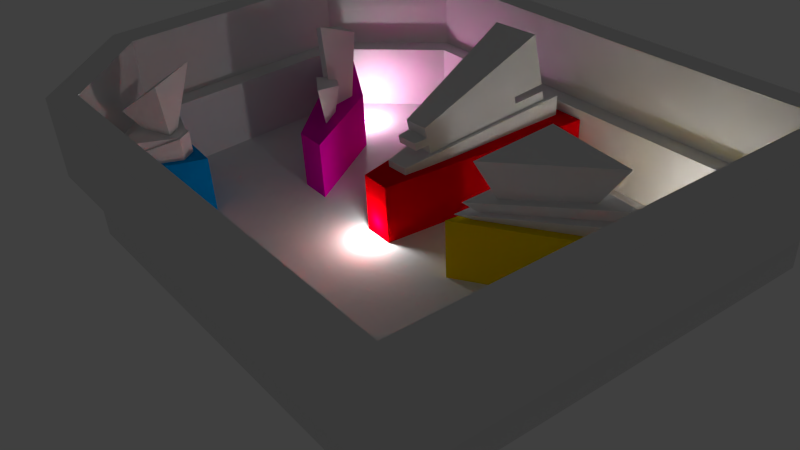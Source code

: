 # Source: level2_4.blend  (saved by Blender 2.74.0; exported with 4.5.12 LTS)
import bpy
from mathutils import Matrix  # noqa: F401  (used for matrix-valued properties, if any)

bpy.ops.wm.read_factory_settings(use_empty=True)
scene = bpy.context.scene
scene.name = 'Scene'

# ---- collections
col_collection_1 = bpy.data.collections.new('Collection 1'); scene.collection.children.link(col_collection_1)

# ---- materials (node trees are filled in below, after node groups)
mat_2_4_pillar_magenta_top = bpy.data.materials.new('2-4_pillar_magenta_top')
mat_2_4_pillar_magenta_top.alpha_threshold = 0.0
mat_2_4_pillar_magenta_top.use_transparent_shadow = False
mat_2_4_pillar_magenta_top.roughness = 0.5
mat_2_4_upper_wall = bpy.data.materials.new('2-4_upper_wall')
mat_2_4_upper_wall.alpha_threshold = 0.0
mat_2_4_upper_wall.use_transparent_shadow = False
mat_2_4_upper_wall.roughness = 0.5
mat_2_4_upper_wall.line_color = (0.0, 0.0, 0.0, 1.0)
mat_2_4_lower_wall = bpy.data.materials.new('2-4_lower_wall')
mat_2_4_lower_wall.alpha_threshold = 0.0
mat_2_4_lower_wall.use_transparent_shadow = False
mat_2_4_lower_wall.roughness = 0.5
mat_2_4_pillar_yellow = bpy.data.materials.new('2-4_pillar_yellow')
mat_2_4_pillar_yellow.alpha_threshold = 0.0
mat_2_4_pillar_yellow.use_transparent_shadow = False
mat_2_4_pillar_yellow.diffuse_color = (0.8, 0.5916, 0.0, 1.0)
mat_2_4_pillar_yellow.roughness = 0.5
mat_2_4_pillar_blue = bpy.data.materials.new('2-4_pillar_blue')
mat_2_4_pillar_blue.alpha_threshold = 0.0
mat_2_4_pillar_blue.use_transparent_shadow = False
mat_2_4_pillar_blue.diffuse_color = (0.0, 0.3181, 0.8, 1.0)
mat_2_4_pillar_blue.roughness = 0.5
mat_2_4_pillar_magenta = bpy.data.materials.new('2-4_pillar_magenta')
mat_2_4_pillar_magenta.alpha_threshold = 0.0
mat_2_4_pillar_magenta.use_transparent_shadow = False
mat_2_4_pillar_magenta.diffuse_color = (0.8, 0.0, 0.4738, 1.0)
mat_2_4_pillar_magenta.roughness = 0.5
mat_2_4_pillar_red = bpy.data.materials.new('2-4_pillar_red')
mat_2_4_pillar_red.alpha_threshold = 0.0
mat_2_4_pillar_red.use_transparent_shadow = False
mat_2_4_pillar_red.diffuse_color = (0.8, 0.0, 0.003882, 1.0)
mat_2_4_pillar_red.roughness = 0.5
mat_2_4_floor = bpy.data.materials.new('2-4_floor')
mat_2_4_floor.alpha_threshold = 0.0
mat_2_4_floor.use_transparent_shadow = False
mat_2_4_floor.roughness = 0.5
mat_2_4_pillar_red_top = bpy.data.materials.new('2-4_pillar_red_top')
mat_2_4_pillar_red_top.alpha_threshold = 0.0
mat_2_4_pillar_red_top.use_transparent_shadow = False
mat_2_4_pillar_red_top.roughness = 0.5
mat_2_4_pillar_blue_top = bpy.data.materials.new('2-4_pillar_blue_top')
mat_2_4_pillar_blue_top.alpha_threshold = 0.0
mat_2_4_pillar_blue_top.use_transparent_shadow = False
mat_2_4_pillar_blue_top.roughness = 0.5
mat_2_4_pillar_yellow_top = bpy.data.materials.new('2-4_pillar_yellow_top')
mat_2_4_pillar_yellow_top.alpha_threshold = 0.0
mat_2_4_pillar_yellow_top.use_transparent_shadow = False
mat_2_4_pillar_yellow_top.roughness = 0.5
mat_2_4_pillar_yellow_top.line_color = (0.0, 0.0, 0.0, 1.0)

# ---- material node trees

# ---- world
world_world = bpy.data.worlds.new('World'); scene.world = world_world
world_world.color = (0.05088, 0.05088, 0.05088)
world_world.use_sun_shadow = False
world_world.sun_shadow_jitter_overblur = 0.0
world_world.cycles.sampling_method = 'MANUAL'
world_world.cycles.sample_map_resolution = 256

# ---- cameras
cam_camera = bpy.data.cameras.new('Camera')
cam_camera.clip_end = 100.0
cam_camera.lens = 35.0
cam_camera.sensor_width = 32.0
cam_camera.sensor_height = 18.0
cam_camera.ortho_scale = 7.314
cam_camera.dof.focus_distance = 0.0
cam_camera.dof.aperture_fstop = 128.0

# ---- lights
light_lamp_002 = bpy.data.lights.new('Lamp.002', 'POINT')
light_lamp_002.transmission_factor = 0.0
light_lamp_002.cutoff_distance = 30.0
light_lamp_002.energy = 100.0
light_lamp_002.shadow_buffer_clip_start = 1.001
light_lamp_002.shadow_soft_size = 0.1
light_lamp_002.shadow_maximum_resolution = 0.006
light_lamp_002.use_absolute_resolution = True
light_lamp_002.cycles.use_multiple_importance_sampling = False
light_hemi = bpy.data.lights.new('Hemi', 'SUN')
light_hemi.transmission_factor = 0.0
light_hemi.angle = 0.1993
light_hemi.energy = 1.0
light_hemi.shadow_buffer_clip_start = 0.5
light_hemi.shadow_soft_size = 0.1
light_hemi.shadow_cascade_max_distance = 1000.0
light_hemi.cycles.use_multiple_importance_sampling = False
light_lamp_001 = bpy.data.lights.new('Lamp.001', 'POINT')
light_lamp_001.transmission_factor = 0.0
light_lamp_001.cutoff_distance = 30.0
light_lamp_001.energy = 100.0
light_lamp_001.shadow_buffer_clip_start = 1.001
light_lamp_001.shadow_soft_size = 0.1
light_lamp_001.shadow_maximum_resolution = 0.006
light_lamp_001.use_absolute_resolution = True
light_lamp_001.cycles.use_multiple_importance_sampling = False
light_lamp = bpy.data.lights.new('Lamp', 'POINT')
light_lamp.transmission_factor = 0.0
light_lamp.cutoff_distance = 30.0
light_lamp.energy = 100.0
light_lamp.shadow_buffer_clip_start = 1.001
light_lamp.shadow_soft_size = 0.1
light_lamp.shadow_maximum_resolution = 0.006
light_lamp.use_absolute_resolution = True
light_lamp.cycles.use_multiple_importance_sampling = False

# ---- meshes
me_cube_010 = bpy.data.meshes.new('Cube.010')
me_cube_010.from_pydata([(-1.427, 1.288, -1.488), (-0.7902, 0.7966, -1.488), (-0.4256, 0.1976, -1.485), (-0.9612, 0.6304, -1.49), (-1.904, 1.765, 0.03819), (-0.5865, 0.965, -0.2207), (-0.2964, 0.0593, -0.5945), (-1.26, 0.5764, -0.3967), (0.3484, -0.5784, -1.488), (-0.404, -0.4433, -1.491), (-0.6129, 0.4716, -1.486), (0.129, 0.2472, -1.486), (0.7625, -0.9537, 0.5627), (-0.5087, -0.6667, 0.8173), (-0.8902, 0.8209, 1.491), (0.3433, 0.2114, 0.9486), (1.442, -1.304, -1.488), (0.7041, -0.9822, -1.488), (0.2048, -0.4897, -1.485), (0.8295, -0.7793, -1.49), (1.904, -1.765, 0.03819), (0.7257, -1.404, -0.2207), (0.04578, -0.3871, -0.5945), (1.156, -0.676, -0.3967)], [], [(4, 5, 1, 0), (5, 6, 2, 1), (6, 7, 3, 2), (7, 4, 0, 3), (0, 1, 2, 3), (7, 6, 5, 4), (12, 13, 9, 8), (13, 14, 10, 9), (14, 15, 11, 10), (15, 12, 8, 11), (8, 9, 10, 11), (15, 14, 13, 12), (20, 21, 17, 16), (21, 22, 18, 17), (22, 23, 19, 18), (23, 20, 16, 19), (16, 17, 18, 19), (23, 22, 21, 20)])
me_cube_010.polygons.foreach_set('use_smooth', [True] * 18)
_uv = me_cube_010.uv_layers.new(name='UVMap')
_uv.uv.foreach_set('vector', [0.7141, 0.6297, 0.7095, 0.6778, 0.6707, 0.6778, 0.6694, 0.6531, 0.7435, 0.5936, 0.7211, 0.5813, 0.7247, 0.5539, 0.7435, 0.5537, 0.7009, 0.6778, 0.7009, 0.7121, 0.6694, 0.6989, 0.6737, 0.6782, 0.3801, 0.2439, 0.6752, 0.0, 0.6752, 0.4414, 0.4758, 0.5267, 0.6364, 0.6946, 0.6293, 0.6708, 0.6308, 0.6491, 0.6364, 0.6696, 0.6995, 0.5879, 0.701, 0.5537, 0.7211, 0.5776, 0.7211, 0.6258, 0.6752, 0.08688, 0.9095, 0.0, 0.9095, 0.6136, 0.782, 0.6257, 0.0, 0.2212, 0.3801, 0.0, 0.3801, 0.7925, 0.1332, 0.821, 0.6365, 0.6491, 0.598, 0.6272, 0.6141, 0.5537, 0.6365, 0.5562, 0.6995, 0.6297, 0.6694, 0.6175, 0.6808, 0.5537, 0.6995, 0.5543, 0.7353, 0.6297, 0.7564, 0.6389, 0.7564, 0.6679, 0.7362, 0.6561, 0.6694, 0.5937, 0.6411, 0.6284, 0.6365, 0.5768, 0.6694, 0.5537, 0.5815, 1.0, 0.3801, 0.8782, 0.4177, 0.5267, 0.5815, 0.5738, 1.0, 0.6257, 0.9652, 0.9587, 0.7165, 0.9587, 0.6752, 0.7869, 0.598, 0.6839, 0.598, 0.6491, 0.6293, 0.6632, 0.6251, 0.6839, 0.6365, 0.6534, 0.6655, 0.6284, 0.6655, 0.6787, 0.6434, 0.6879, 0.7505, 0.5991, 0.7435, 0.5753, 0.7449, 0.5537, 0.7505, 0.5742, 0.7141, 0.6638, 0.7151, 0.6297, 0.7353, 0.6539, 0.7353, 0.6902])
me_cube_010.materials.append(mat_2_4_pillar_magenta_top)
me_cube_010.use_remesh_preserve_volume = False
me_cube_010.use_remesh_preserve_attributes = False
me_cube_010.use_mirror_vertex_groups = False
me_cube_010.update()
me_cube_006 = bpy.data.meshes.new('Cube.006')
me_cube_006.from_pydata([(5.629, 6.65, -1.256), (5.505, -6.619, -1.256), (-8.535, -6.66, -1.256), (-7.906, 6.45, -1.256), (5.629, 6.65, 1.256), (5.505, -6.619, 1.256), (-8.535, -6.66, 1.256), (-7.906, 6.45, 1.256), (8.285, 3.868, -1.256), (8.563, -3.601, -1.256), (8.285, 3.868, 1.256), (8.563, -3.601, 1.256), (6.094, 7.403, -1.256), (5.963, -7.364, -1.256), (-9.52, -7.403, -1.256), (-8.82, 7.176, -1.256), (6.094, 7.403, 1.256), (5.963, -7.364, 1.256), (-9.52, -7.403, 1.256), (-8.82, 7.176, 1.256), (9.225, 4.124, -1.256), (9.52, -3.851, -1.256), (9.225, 4.124, 1.256), (9.52, -3.851, 1.256)], [], [(1, 2, 6, 5), (2, 3, 7, 6), (4, 7, 3, 0), (8, 9, 11, 10), (5, 11, 9, 1), (0, 8, 10, 4), (17, 18, 14, 13), (18, 19, 15, 14), (12, 15, 19, 16), (22, 23, 21, 20), (13, 21, 23, 17), (16, 22, 20, 12), (0, 3, 15, 12), (2, 1, 13, 14), (3, 2, 14, 15), (7, 4, 16, 19), (5, 6, 18, 17), (6, 7, 19, 18), (9, 8, 20, 21), (10, 11, 23, 22), (4, 10, 22, 16), (11, 5, 17, 23), (1, 9, 21, 13), (8, 0, 12, 20)])
_uv = me_cube_006.uv_layers.new(name='UVMap')
_uv.uv.foreach_set('vector', [0.2, 0.0, 0.2, 1.0, 0.0, 1.0, 7.591e-08, 4.075e-07, 0.6, 0.0, 0.6, 0.9348, 0.4, 0.9348, 0.4, 1.358e-07, 0.2, 0.9641, 0.2, 0.0, 0.4, 2.038e-07, 0.4, 0.9641, 0.6, 0.5323, 0.6, 1.528e-07, 0.8, 0.0, 0.8, 0.5323, 0.8, 0.5323, 0.8, 0.7507, 0.6, 0.7507, 0.6, 0.5323, 0.8, 0.205, 0.8, 4.602e-06, 1.0, 0.0, 1.0, 0.205, 0.7935, 0.9405, 0.7935, 0.8033, 0.8137, 0.8033, 0.8137, 0.9405, 0.8339, 0.9326, 0.8339, 0.8033, 0.8541, 0.8033, 0.8541, 0.9326, 0.8339, 0.8033, 0.8339, 0.9355, 0.8137, 0.9355, 0.8137, 0.8033, 0.8541, 0.874, 0.8541, 0.8033, 0.8743, 0.8033, 0.8743, 0.874, 0.8541, 0.9056, 0.8541, 0.874, 0.8743, 0.874, 0.8743, 0.9056, 0.8743, 0.9056, 0.8743, 0.9357, 0.8541, 0.9357, 0.8541, 0.9056, 0.9015, 0.9313, 0.9016, 0.8113, 0.9075, 0.8033, 0.9075, 0.9355, 0.8896, 0.9318, 0.8895, 0.8074, 0.8955, 0.8033, 0.8955, 0.9405, 0.8743, 0.9266, 0.8743, 0.8103, 0.8819, 0.8033, 0.8819, 0.9326, 0.9076, 0.9275, 0.9075, 0.8076, 0.9135, 0.8033, 0.9135, 0.9355, 0.8955, 0.9365, 0.8956, 0.8121, 0.9015, 0.8033, 0.9015, 0.9405, 0.8819, 0.9257, 0.8819, 0.8094, 0.8895, 0.8033, 0.8895, 0.9326, 0.9136, 0.8715, 0.9135, 0.8053, 0.9212, 0.8033, 0.9212, 0.874, 0.9135, 0.9428, 0.9136, 0.8766, 0.9212, 0.874, 0.9212, 0.9447, 0.928, 0.8858, 0.928, 0.8517, 0.9349, 0.8476, 0.9349, 0.8878, 0.928, 0.8078, 0.928, 0.8459, 0.9212, 0.8476, 0.9212, 0.8033, 0.928, 0.8459, 0.928, 0.8078, 0.9349, 0.8033, 0.9349, 0.8476, 0.928, 0.9238, 0.928, 0.8898, 0.9349, 0.8878, 0.9349, 0.928])
me_cube_006.materials.append(mat_2_4_upper_wall)
me_cube_006.use_remesh_preserve_volume = False
me_cube_006.use_remesh_preserve_attributes = False
me_cube_006.use_mirror_vertex_groups = False
me_cube_006.update()
me_cube_005 = bpy.data.meshes.new('Cube.005')
me_cube_005.from_pydata([(5.178, 6.119, -1.148), (5.049, -6.127, -1.148), (-7.818, -6.114, -1.148), (-7.242, 5.868, -1.148), (5.178, 6.119, 1.148), (5.049, -6.127, 1.148), (-7.818, -6.114, 1.148), (-7.242, 5.868, 1.148), (7.606, 3.576, -1.148), (7.843, -3.368, -1.148), (7.606, 3.576, 1.148), (7.843, -3.368, 1.148), (5.604, 6.808, -1.148), (5.466, -6.808, -1.148), (-8.718, -6.793, -1.148), (-8.078, 6.532, -1.148), (5.604, 6.808, 1.148), (5.466, -6.808, 1.148), (-8.718, -6.793, 1.148), (-8.078, 6.532, 1.148), (8.465, 3.811, -1.148), (8.718, -3.598, -1.148), (8.465, 3.811, 1.148), (8.718, -3.598, 1.148)], [], [(1, 2, 6, 5), (2, 3, 7, 6), (4, 7, 3, 0), (8, 9, 11, 10), (5, 11, 9, 1), (0, 8, 10, 4), (17, 18, 14, 13), (18, 19, 15, 14), (12, 15, 19, 16), (22, 23, 21, 20), (13, 21, 23, 17), (16, 22, 20, 12), (0, 3, 15, 12), (2, 1, 13, 14), (3, 2, 14, 15), (7, 4, 16, 19), (5, 6, 18, 17), (6, 7, 19, 18), (9, 8, 20, 21), (10, 11, 23, 22), (4, 10, 22, 16), (11, 5, 17, 23), (1, 9, 21, 13), (8, 0, 12, 20)])
_uv = me_cube_005.uv_layers.new(name='UVMap')
_uv.uv.foreach_set('vector', [0.004697, 0.5331, 0.9944, 0.5331, 0.9944, 0.7612, 0.004698, 0.7612, 0.9897, 0.3594, 0.005743, 0.3594, 0.005743, 0.5254, 0.9897, 0.5254, 0.00466, 0.769, 0.9958, 0.769, 0.9958, 0.9971, 0.00466, 0.9971, 0.5011, 0.3504, -0.0003702, 0.3504, -0.0003703, 0.1811, 0.5011, 0.1811, 0.002985, 0.002779, 0.272, 0.002774, 0.272, 0.1758, 0.00299, 0.1759, 0.5421, 0.1759, 0.2838, 0.1758, 0.2838, 0.002774, 0.5421, 0.002779, 0.5491, 0.2148, 0.5659, 0.2148, 0.5659, 0.2331, 0.5491, 0.2331, 0.5305, 0.2349, 0.5305, 0.2148, 0.5489, 0.2148, 0.5489, 0.2349, 0.5491, 0.2333, 0.5653, 0.2333, 0.5653, 0.2515, 0.5491, 0.2515, 0.5305, 0.2351, 0.5417, 0.2351, 0.5417, 0.2533, 0.5305, 0.2533, 0.5467, 0.2533, 0.5419, 0.2533, 0.5419, 0.2351, 0.5467, 0.2351, 0.5655, 0.2333, 0.5701, 0.2333, 0.5701, 0.2515, 0.5655, 0.2515, 0.5684, 0.2154, 0.5684, 0.23, 0.5673, 0.231, 0.5673, 0.2148, 0.5671, 0.2159, 0.5671, 0.2311, 0.5661, 0.2316, 0.5661, 0.2148, 0.5468, 0.2542, 0.5468, 0.2361, 0.5479, 0.2351, 0.5479, 0.2551, 0.9739, 0.1444, 0.6137, 0.1444, 0.6007, 0.2118, 0.9975, 0.2118, 0.5984, 0.2837, 0.9714, 0.2837, 0.9975, 0.2162, 0.5863, 0.2162, 0.5308, 0.3572, 0.9739, 0.3572, 0.9975, 0.2898, 0.5048, 0.2898, 0.5696, 0.2152, 0.5696, 0.2257, 0.5685, 0.226, 0.5685, 0.2148, 0.7316, 0.1408, 0.9883, 0.1408, 0.9975, 0.07335, 0.7236, 0.07335, 0.5923, 0.1388, 0.7097, 0.1388, 0.7177, 0.07139, 0.5793, 0.07139, 0.8551, 0.06895, 0.9853, 0.06895, 0.9975, 0.001494, 0.846, 0.001494, 0.5685, 0.2318, 0.5685, 0.2265, 0.5696, 0.2262, 0.5696, 0.2323, 0.5708, 0.2152, 0.5708, 0.2199, 0.5697, 0.2205, 0.5697, 0.2148])
me_cube_005.materials.append(mat_2_4_lower_wall)
me_cube_005.use_remesh_preserve_volume = False
me_cube_005.use_remesh_preserve_attributes = False
me_cube_005.use_mirror_vertex_groups = False
me_cube_005.update()
me_cube_004 = bpy.data.meshes.new('Cube.004')
me_cube_004.from_pydata([(1.739, -1.686, -1.0), (1.739, -1.686, 1.0), (-2.276, -1.222, -1.0), (-2.276, -1.222, 1.0), (2.276, 1.686, -1.0), (2.276, 1.686, 1.0), (0.1567, 0.3373, -1.0), (0.1567, 0.3373, 1.0)], [], [(1, 3, 2, 0), (3, 7, 6, 2), (7, 5, 4, 6), (5, 1, 0, 4), (0, 2, 6, 4), (5, 7, 3, 1)])
_uv = me_cube_004.uv_layers.new(name='UVMap')
_uv.uv.foreach_set('vector', [5.96e-08, 1.0, 0.0, 0.0, 0.5, 0.0, 0.5, 1.0, 0.8783, 0.9197, 0.7824, 0.9197, 0.7824, 0.8693, 0.8783, 0.8693, 0.9618, 0.9197, 0.8783, 0.9197, 0.8783, 0.8693, 0.9618, 0.8693, 0.5, 0.8447, 0.5, 0.0, 1.0, 5.898e-08, 1.0, 0.8447, 0.6231, 0.9424, 0.5189, 0.8782, 0.6148, 0.8779, 0.6982, 0.8779, 0.7824, 0.9197, 0.8658, 0.9197, 0.9618, 0.92, 0.8575, 0.9842])
me_cube_004.materials.append(mat_2_4_pillar_yellow)
me_cube_004.use_remesh_preserve_volume = False
me_cube_004.use_remesh_preserve_attributes = False
me_cube_004.use_mirror_vertex_groups = False
me_cube_004.update()
me_cube_003 = bpy.data.meshes.new('Cube.003')
me_cube_003.from_pydata([(-1.6, -1.056, -1.0), (-1.6, -1.056, 1.0), (-0.7121, 1.22, -1.0), (-0.7121, 1.22, 1.0), (1.6, -1.22, -1.0), (1.6, -1.22, 1.0), (0.413, 0.03992, -1.0), (0.413, 0.03992, 1.0)], [], [(1, 3, 2, 0), (3, 7, 6, 2), (7, 5, 4, 6), (5, 1, 0, 4), (0, 2, 6, 4), (5, 7, 3, 1)])
_uv = me_cube_003.uv_layers.new(name='UVMap')
_uv.uv.foreach_set('vector', [0.9978, 0.5397, 0.9978, 0.9285, 0.5517, 0.9285, 0.5517, 0.5397, 0.5517, 0.5365, 0.5517, 0.277, 0.9978, 0.277, 0.9978, 0.5365, 0.5517, 0.277, 0.5517, 0.001591, 0.9978, 0.001591, 0.9978, 0.277, 0.4483, 0.4886, 0.4483, 0.9984, 0.00223, 0.9984, 0.00223, 0.4886, 0.5279, 0.2633, 0.3871, 0.217, 0.4551, 0.1459, 0.5279, 0.07071, 0.2274, 0.001591, 0.3931, 0.2504, 0.5472, 0.4854, 0.00223, 0.4854])
me_cube_003.materials.append(mat_2_4_pillar_blue)
me_cube_003.use_remesh_preserve_volume = False
me_cube_003.use_remesh_preserve_attributes = False
me_cube_003.use_mirror_vertex_groups = False
me_cube_003.update()
me_cube_002 = bpy.data.meshes.new('Cube.002')
me_cube_002.from_pydata([(2.165, -2.294, -1.0), (2.165, -2.294, 1.0), (-2.533, 2.294, -1.0), (-2.533, 2.294, 1.0), (2.533, -1.951, -1.0), (2.533, -1.951, 1.0), (-1.484, 2.289, -1.0), (-1.484, 2.289, 1.0), (-0.6611, -0.7086, 1.0), (-0.6611, -0.7086, -1.0), (0.5245, 0.1692, 1.0), (0.5245, 0.1692, -1.0)], [], [(8, 3, 2, 9), (3, 7, 6, 2), (10, 5, 4, 11), (5, 1, 0, 4), (9, 2, 6, 11), (10, 7, 3, 8), (5, 10, 8, 1), (0, 9, 11, 4), (7, 10, 11, 6), (1, 8, 9, 0)])
_uv = me_cube_002.uv_layers.new(name='UVMap')
_uv.uv.foreach_set('vector', [0.0, 1.0, 1.181e-07, 0.0, 0.3961, 1.391e-07, 0.3961, 1.0, 1.0, 0.5836, 0.7922, 0.5836, 0.7922, 3.479e-08, 1.0, 0.0, 0.9308, 0.7008, 0.9308, 0.7666, 0.8761, 0.7666, 0.8761, 0.7008, 0.9155, 0.8117, 0.9018, 0.8117, 0.9018, 0.7666, 0.9155, 0.7666, 0.8214, 0.8462, 0.8291, 0.7666, 0.8521, 0.7808, 0.8617, 0.8462, 0.9308, 0.7779, 0.9467, 0.7134, 0.971, 0.7008, 0.971, 0.7806, 0.9708, 0.7806, 0.9708, 0.8464, 0.9308, 0.8504, 0.9571, 0.7807, 0.888, 0.8364, 0.8617, 0.7666, 0.9018, 0.7707, 0.9018, 0.8365, 0.8214, 0.7666, 0.8214, 0.7008, 0.8761, 0.7008, 0.8761, 0.7666, 0.7922, 0.0, 0.7922, 0.9158, 0.3961, 0.9158, 0.3961, 0.0])
me_cube_002.materials.append(mat_2_4_pillar_magenta)
me_cube_002.use_remesh_preserve_volume = False
me_cube_002.use_remesh_preserve_attributes = False
me_cube_002.use_mirror_vertex_groups = False
me_cube_002.update()
me_cube_001 = bpy.data.meshes.new('Cube.001')
me_cube_001.from_pydata([(-1.642, -3.471, -1.0), (-1.642, -3.471, 1.0), (-0.7665, 3.471, -1.0), (-0.7665, 3.471, 1.0), (1.642, -3.465, -1.0), (1.642, -3.465, 1.0), (0.2009, 3.464, -1.0), (0.2009, 3.464, 1.0)], [], [(1, 3, 2, 0), (3, 7, 6, 2), (7, 5, 4, 6), (5, 1, 0, 4), (0, 2, 6, 4), (5, 7, 3, 1)])
_uv = me_cube_001.uv_layers.new(name='UVMap')
_uv.uv.foreach_set('vector', [0.4026, 0.9885, 0.4026, 0.0, 0.8052, 0.0, 0.8052, 0.9885, 0.8052, 0.0, 1.0, 0.0, 1.0, 0.2826, 0.8052, 0.2826, 0.4026, 3.369e-08, 0.4026, 1.0, 0.0, 1.0, 9.599e-08, 0.0, 0.826, 0.5748, 0.826, 0.314, 0.9847, 0.314, 0.9847, 0.5748, 0.9125, 0.8057, 0.8729, 0.8261, 0.8535, 0.8129, 0.8465, 0.7609, 0.9745, 0.836, 0.8276, 0.7341, 0.8274, 0.6657, 0.9745, 0.6036])
me_cube_001.materials.append(mat_2_4_pillar_red)
me_cube_001.use_remesh_preserve_volume = False
me_cube_001.use_remesh_preserve_attributes = False
me_cube_001.use_mirror_vertex_groups = False
me_cube_001.update()
me_cube = bpy.data.meshes.new('Cube')
me_cube.from_pydata([(5.166, 6.123, -0.1216), (5.036, -6.123, -0.1216), (-7.83, -6.11, -0.1216), (-7.255, 5.872, -0.1216), (5.166, 6.123, 0.1216), (5.036, -6.123, 0.1216), (-7.83, -6.11, 0.1216), (-7.255, 5.872, 0.1216), (7.594, 3.58, -0.1216), (7.83, -3.364, -0.1216), (7.594, 3.58, 0.1216), (7.83, -3.364, 0.1216)], [], [(0, 1, 2, 3), (4, 7, 6, 5), (4, 5, 11, 10), (1, 5, 6, 2), (2, 6, 7, 3), (4, 0, 3, 7), (8, 10, 11, 9), (5, 1, 9, 11), (0, 4, 10, 8), (1, 0, 8, 9)])
_uv = me_cube.uv_layers.new(name='UVMap')
_uv.uv.foreach_set('vector', [0.01346, 0.9047, 0.04436, 0.905, 0.04436, 0.9405, 0.01412, 0.9389, 0.004909, 0.8256, 0.02622, 0.03998, 0.9951, 0.004895, 0.9951, 0.8187, 0.004909, 0.8256, 0.9951, 0.8187, 0.7718, 0.9951, 0.2103, 0.9794, 0.01346, 0.9836, 0.01346, 0.9409, 0.03893, 0.9409, 0.03893, 0.9836, 0.04466, 0.9834, 0.04466, 0.9407, 0.07492, 0.9407, 0.07492, 0.9834, 0.09983, 0.9407, 0.09983, 0.9834, 0.07523, 0.9834, 0.07523, 0.9407, 0.0753, 0.9312, 0.04466, 0.9312, 0.04466, 0.9068, 0.0753, 0.9068, 0.04467, 0.8973, 0.07531, 0.8973, 0.0753, 0.9068, 0.04466, 0.9068, 0.07531, 0.9403, 0.04467, 0.9403, 0.04466, 0.9312, 0.0753, 0.9312, 0.04436, 0.905, 0.01346, 0.9047, 0.01987, 0.898, 0.03739, 0.8973])
me_cube.materials.append(mat_2_4_floor)
me_cube.use_remesh_preserve_volume = False
me_cube.use_remesh_preserve_attributes = False
me_cube.use_mirror_vertex_groups = False
me_cube.update()
me_cube_009 = bpy.data.meshes.new('Cube.009')
me_cube_009.from_pydata([(0.9406, -2.828, -1.466), (-0.9406, -2.921, -1.466), (-0.6443, 2.885, -1.466), (0.07275, 2.921, -1.466), (0.9406, -2.828, -0.76), (-0.9406, -2.921, -0.76), (-0.6443, 2.885, -1.206), (0.07275, 2.921, -1.206), (0.7489, -2.407, -0.8004), (-0.7913, -2.483, -0.8004), (-0.5403, 2.101, -1.114), (0.04673, 2.13, -1.114), (0.7449, -2.327, -0.4889), (-0.7953, -2.403, -0.4889), (-0.6111, 2.439, -0.8047), (0.08368, 2.474, -0.8047), (0.7428, -2.283, -0.2433), (-0.7975, -2.359, -0.2433), (-0.6134, 2.488, -0.5638), (0.0813, 2.522, -0.5638), (0.7308, -1.887, 1.442), (-0.8094, -1.959, 1.466), (-0.8904, -1.576, -0.8492), (-0.8402, -0.2309, -0.9383), (-0.7901, 1.114, -1.027), (-0.7222, 2.101, -1.114), (-0.722, 2.097, -1.466), (-0.7901, 1.114, -1.466), (-0.8402, -0.2309, -1.466), (-0.8904, -1.576, -1.466), (0.2277, 2.148, -1.114), (0.3926, 1.173, -1.027), (0.5753, -0.1609, -0.9383), (0.7579, -1.494, -0.8492), (0.7579, -1.494, -1.466), (0.5753, -0.1609, -1.466), (0.3926, 1.173, -1.466), (0.2279, 2.144, -1.466), (-0.7507, -1.373, -0.8734), (-0.7096, -0.2719, -0.9464), (-0.6685, 0.8292, -1.019), (-0.6275, 1.93, -1.098), (0.1502, 1.969, -1.098), (0.2998, 0.8771, -1.019), (0.4493, -0.2146, -0.9464), (0.5989, -1.306, -0.8734), (-0.7539, -1.308, -0.5619), (-0.7128, -0.2068, -0.6348), (-0.6718, 0.8943, -0.7078), (-0.6307, 1.995, -0.7808), (0.147, 2.034, -0.7808), (0.2966, 0.9422, -0.7078), (0.4461, -0.1495, -0.6348), (0.5957, -1.241, -0.5619), (-0.7564, -1.258, -0.3163), (-0.7153, -0.157, -0.3893), (-0.6742, 0.9441, -0.4622), (-0.6331, 2.045, -0.5352), (0.1446, 2.084, -0.5352), (0.2941, 0.992, -0.4622), (0.4437, -0.09964, -0.3893), (0.5932, -1.191, -0.3163), (-0.7683, -0.9364, 1.051), (-0.7273, 0.08612, 0.6358), (-0.6862, 1.109, 0.2208), (-0.6451, 2.131, -0.1942), (0.1326, 2.168, -0.2063), (0.2822, 1.154, 0.2058), (0.4317, 0.1406, 0.6178), (0.5813, -0.873, 1.03)], [], [(4, 5, 1, 0), (25, 6, 2, 26), (6, 7, 3, 2), (33, 4, 0, 34), (37, 26, 2, 3), (30, 7, 11, 42), (7, 6, 10, 11), (22, 5, 9, 38), (5, 4, 8, 9), (50, 15, 19, 58), (38, 9, 13, 46), (9, 8, 12, 13), (41, 42, 11, 10), (15, 14, 18, 19), (46, 53, 61, 54), (13, 12, 53, 46), (69, 62, 21, 20), (49, 14, 15, 50), (54, 17, 21, 62), (17, 16, 20, 21), (5, 22, 29, 1), (22, 23, 28, 29), (23, 24, 27, 28), (24, 25, 26, 27), (7, 30, 37, 3), (30, 31, 36, 37), (31, 32, 35, 36), (32, 33, 34, 35), (0, 1, 29, 34), (34, 29, 28, 35), (35, 28, 27, 36), (36, 27, 26, 37), (4, 33, 45, 8), (33, 32, 44, 45), (32, 31, 43, 44), (31, 30, 42, 43), (8, 45, 53, 12), (45, 44, 52, 53), (44, 43, 51, 52), (43, 42, 50, 51), (6, 25, 41, 10), (25, 24, 40, 41), (24, 23, 39, 40), (23, 22, 38, 39), (17, 54, 61, 16), (53, 52, 60, 61), (52, 51, 59, 60), (51, 50, 58, 59), (42, 41, 49, 50), (41, 40, 48, 49), (40, 39, 47, 48), (39, 38, 46, 47), (16, 61, 69, 20), (61, 60, 68, 69), (60, 59, 67, 68), (59, 58, 66, 67), (14, 49, 57, 18), (49, 48, 56, 57), (48, 47, 55, 56), (47, 46, 54, 55), (57, 58, 19, 18), (66, 65, 64, 67), (67, 64, 63, 68), (68, 63, 62, 69), (58, 57, 65, 66), (57, 56, 64, 65), (56, 55, 63, 64), (55, 54, 62, 63)])
_uv = me_cube_009.uv_layers.new(name='UVMap')
_uv.uv.foreach_set('vector', [0.9318, 0.9604, 0.9318, 0.9174, 0.948, 0.9174, 0.948, 0.9604, 0.7276, 0.8725, 0.7423, 0.7361, 0.7882, 0.7356, 0.7898, 0.8725, 0.9573, 0.9164, 0.9573, 0.9, 0.9633, 0.9, 0.9633, 0.9164, 0.6182, 0.2315, 0.6028, 0.0, 0.7248, 1.3e-05, 0.7248, 0.2315, 0.885, 0.86, 0.8628, 0.86, 0.8655, 0.8421, 0.8822, 0.8421, 0.948, 0.9353, 0.9508, 0.9174, 0.9523, 0.9355, 0.9501, 0.9393, 0.9508, 0.9174, 0.9675, 0.9174, 0.966, 0.9355, 0.9523, 0.9355, 0.981, 0.9262, 0.981, 0.957, 0.9779, 0.9468, 0.9779, 0.9214, 0.9678, 0.8852, 0.9678, 0.8421, 0.9779, 0.846, 0.9779, 0.8813, 0.957, 0.08206, 0.9579, 0.005503, 1.0, 0.0, 0.9999, 0.07632, 0.9569, 0.3875, 0.957, 0.579, 0.9023, 0.5688, 0.9024, 0.3799, 0.9777, 0.9174, 0.9777, 0.9526, 0.9702, 0.9526, 0.9702, 0.9174, 0.9682, 0.9393, 0.9501, 0.9393, 0.9523, 0.9355, 0.966, 0.9355, 0.9091, 0.9397, 0.9091, 0.9556, 0.9034, 0.9556, 0.9034, 0.9397, 0.9736, 0.8852, 0.9736, 0.916, 0.9678, 0.916, 0.9678, 0.8852, 0.9318, 0.9174, 0.9318, 0.8822, 0.9573, 0.8843, 0.9573, 0.9152, 0.8981, 0.9153, 0.9297, 0.9153, 0.9318, 0.9397, 0.8958, 0.9397, 0.1904, 0.751, 0.267, 0.7581, 0.267, 0.8778, 0.1904, 0.8849, 0.5717, 0.3756, 0.6028, 0.563, 0.2993, 0.563, 0.3289, 0.3753, 0.9678, 0.8822, 0.9318, 0.882, 0.9318, 0.8425, 0.9678, 0.8421, 0.7248, 0.8646, 0.7402, 0.6331, 0.8468, 0.6331, 0.8469, 0.8646, 0.7402, 0.6331, 0.7556, 0.4016, 0.8468, 0.4016, 0.8468, 0.6331, 0.7556, 0.4016, 0.771, 0.1701, 0.8468, 0.1701, 0.8468, 0.4016, 0.771, 0.1701, 0.786, 0.0, 0.8469, 0.0006857, 0.8468, 0.1701, 0.6799, 1.0, 0.6638, 0.8646, 0.7247, 0.8639, 0.7248, 1.0, 0.6638, 0.8646, 0.6489, 0.6945, 0.7247, 0.6945, 0.7247, 0.8639, 0.6489, 0.6945, 0.6335, 0.463, 0.7247, 0.463, 0.7247, 0.6945, 0.6335, 0.463, 0.6182, 0.2315, 0.7248, 0.2315, 0.7247, 0.463, 0.8958, 0.9743, 0.8519, 0.9743, 0.8546, 0.9437, 0.8931, 0.9437, 0.8931, 0.9437, 0.8546, 0.9437, 0.8573, 0.913, 0.8904, 0.913, 0.8904, 0.913, 0.8573, 0.913, 0.86, 0.8824, 0.8877, 0.8824, 0.8877, 0.8824, 0.86, 0.8824, 0.8628, 0.86, 0.885, 0.86, 0.9841, 0.8421, 0.9841, 0.8729, 0.981, 0.8776, 0.981, 0.8523, 0.9841, 0.8729, 0.9841, 0.9036, 0.981, 0.9028, 0.981, 0.8776, 0.9841, 0.9036, 0.9841, 0.9343, 0.981, 0.928, 0.981, 0.9028, 0.9841, 0.9343, 0.9833, 0.957, 0.981, 0.9531, 0.981, 0.928, 0.8476, 0.7689, 0.8477, 0.5775, 0.9022, 0.5699, 0.9023, 0.7588, 0.8477, 0.5775, 0.8478, 0.3875, 0.9023, 0.3799, 0.9022, 0.5699, 0.8478, 0.3875, 0.8478, 0.1976, 0.9023, 0.19, 0.9023, 0.3799, 0.8478, 0.1976, 0.8469, 0.00754, 0.9023, 0.0, 0.9023, 0.19, 0.9675, 0.9174, 0.9702, 0.9353, 0.9682, 0.9393, 0.966, 0.9355, 0.9802, 0.8421, 0.981, 0.8648, 0.9779, 0.8711, 0.9779, 0.8459, 0.981, 0.8648, 0.981, 0.8955, 0.9779, 0.8963, 0.9779, 0.8711, 0.981, 0.8955, 0.981, 0.9262, 0.9779, 0.9214, 0.9779, 0.8963, 0.2993, 0.563, 0.4895, 0.5794, 0.4895, 0.8118, 0.2993, 0.8283, 0.9571, 0.6519, 0.957, 0.462, 1.0, 0.4562, 1.0, 0.6462, 0.957, 0.462, 0.957, 0.272, 0.9999, 0.2663, 1.0, 0.4562, 0.957, 0.272, 0.957, 0.08206, 0.9999, 0.07632, 0.9999, 0.2663, 0.9034, 0.9397, 0.9034, 0.9575, 0.8958, 0.9575, 0.8958, 0.9397, 0.1904, 0.9419, 0.001461, 0.9697, 0.000787, 0.915, 0.1895, 0.8863, 0.957, 0.007618, 0.9569, 0.1976, 0.9024, 0.19, 0.9025, 0.0, 0.9569, 0.1976, 0.9569, 0.3875, 0.9024, 0.3799, 0.9024, 0.19, 0.0, 0.751, 0.0311, 0.5636, 0.2703, 0.5633, 0.2993, 0.751, 0.0311, 0.5636, 0.0622, 0.3762, 0.2412, 0.3755, 0.2703, 0.5633, 0.0622, 0.3762, 0.0933, 0.1887, 0.2122, 0.1878, 0.2412, 0.3755, 0.0933, 0.1887, 0.1244, 0.001319, 0.1831, 0.0, 0.2122, 0.1878, 0.9092, 0.9499, 0.9091, 0.9397, 0.9149, 0.9405, 0.9149, 0.9506, 0.1895, 0.8863, 0.000787, 0.915, 0.0, 0.8719, 0.1887, 0.8432, 0.5324, 0.5687, 0.5324, 0.7587, 0.4895, 0.753, 0.4895, 0.563, 0.5324, 0.7587, 0.5324, 0.9487, 0.4895, 0.9429, 0.4895, 0.753, 0.9573, 0.9, 0.9573, 0.8822, 0.9675, 0.8831, 0.9675, 0.899, 0.905, 0.8421, 0.9232, 0.8421, 0.9254, 0.8665, 0.9027, 0.8665, 0.9027, 0.8665, 0.9254, 0.8665, 0.9275, 0.8909, 0.9004, 0.8909, 0.9004, 0.8909, 0.9275, 0.8909, 0.9297, 0.9153, 0.8981, 0.9153, 0.9644, 0.9393, 0.9644, 0.9571, 0.9563, 0.9573, 0.9566, 0.9395, 0.1887, 0.8432, 0.0, 0.8719, 0.002146, 0.751, 0.1904, 0.7827, 0.5096, 0.0007056, 0.5406, 0.1881, 0.3585, 0.1877, 0.3881, 0.0, 0.5406, 0.1881, 0.5717, 0.3756, 0.3289, 0.3753, 0.3585, 0.1877])
me_cube_009.materials.append(mat_2_4_pillar_red_top)
me_cube_009.use_remesh_preserve_volume = False
me_cube_009.use_remesh_preserve_attributes = False
me_cube_009.use_mirror_vertex_groups = False
me_cube_009.update()
me_cube_011 = bpy.data.meshes.new('Cube.011')
me_cube_011.from_pydata([(-0.9299, -0.3624, -1.342), (-0.3365, 0.9526, -1.342), (1.233, -0.8232, -1.342), (-0.639, -0.7989, -1.342), (-0.9299, -0.3624, -0.5933), (-0.3365, 0.9526, -0.9092), (1.233, -0.8232, -0.9092), (-0.639, -0.7989, -0.5933), (-0.8423, -0.3581, -0.6084), (-0.3696, 0.7538, -0.8821), (1.037, -0.7772, -0.8821), (-0.6013, -0.7198, -0.6084), (-0.8423, -0.3581, -0.5926), (-0.3179, 1.346, -0.4329), (1.2, -1.226, -0.3497), (-0.6013, -0.7198, -0.5926), (-0.618, -0.198, -0.5471), (0.02547, 0.2735, -0.4139), (0.3597, -0.2282, -0.4139), (-0.374, -0.5641, -0.5471), (-1.233, 0.1595, 1.342), (-0.05172, 0.8398, 0.4106), (0.8527, -0.5175, 0.4106), (-0.2302, -1.346, 1.342)], [], [(4, 5, 1, 0), (5, 6, 2, 1), (6, 7, 3, 2), (7, 4, 0, 3), (0, 1, 2, 3), (4, 7, 11, 8), (8, 11, 15, 12), (7, 6, 10, 11), (6, 5, 9, 10), (5, 4, 8, 9), (12, 15, 19, 16), (11, 10, 14, 15), (10, 9, 13, 14), (9, 8, 12, 13), (16, 19, 23, 20), (15, 14, 18, 19), (14, 13, 17, 18), (13, 12, 16, 17), (23, 22, 21, 20), (19, 18, 22, 23), (18, 17, 21, 22), (17, 16, 20, 21)])
me_cube_011.polygons.foreach_set('use_smooth', [True] * 22)
_uv = me_cube_011.uv_layers.new(name='UVMap')
_uv.uv.foreach_set('vector', [0.7394, 0.7328, 0.5489, 0.5792, 0.5489, 0.367, 0.7394, 0.3658, 0.6808, 0.9422, 0.6808, 0.8776, 0.7227, 0.8755, 0.7227, 0.94, 0.796, 0.2135, 0.5489, 0.3658, 0.5489, 0.0, 0.796, 0.002056, 0.9336, 0.6323, 1.0, 0.6323, 1.0, 1.0, 0.9336, 1.0, 0.6319, 0.897, 0.6704, 0.8814, 0.6704, 0.9463, 0.6299, 0.9112, 0.6127, 0.9072, 0.6127, 0.9215, 0.6102, 0.9203, 0.6102, 0.9085, 0.6127, 0.9191, 0.6127, 0.9072, 0.6144, 0.9072, 0.6144, 0.9191, 0.6797, 0.8814, 0.6797, 0.9404, 0.6784, 0.9345, 0.6774, 0.8829, 0.7303, 0.7992, 0.7303, 0.8638, 0.7256, 0.8602, 0.7261, 0.8036, 0.7324, 0.7992, 0.7324, 0.8503, 0.7303, 0.8485, 0.7306, 0.8049, 0.6008, 0.919, 0.6008, 0.9072, 0.6102, 0.9072, 0.6102, 0.9192, 0.7398, 0.4859, 0.9621, 0.3658, 0.9621, 0.6323, 0.7394, 0.4937, 0.6299, 0.8616, 0.6411, 0.8062, 0.6808, 0.7992, 0.6808, 0.8814, 0.9336, 0.8648, 0.7417, 0.7837, 0.7394, 0.7763, 0.9336, 0.6323, 0.1481, 0.9286, 0.09243, 0.9286, 0.0, 0.0, 0.2289, 0.0, 0.7446, 0.8755, 0.7446, 0.9343, 0.7227, 0.9052, 0.7383, 0.8824, 0.6774, 0.8814, 0.6774, 0.9636, 0.6704, 0.9335, 0.6704, 0.9171, 0.6008, 0.9072, 0.6008, 0.9608, 0.5955, 0.953, 0.5802, 0.9303, 0.6299, 0.7992, 0.6271, 0.9072, 0.5824, 0.9072, 0.5802, 0.7992, 0.3888, 0.9333, 0.2867, 0.8713, 0.2289, 0.4639, 0.3888, 0.0, 0.7101, 0.8755, 0.6936, 0.8755, 0.6808, 0.7992, 0.7256, 0.7992, 0.4487, 0.06226, 0.5489, 0.0, 0.5489, 0.9317, 0.3888, 0.4689])
me_cube_011.materials.append(mat_2_4_pillar_blue_top)
me_cube_011.use_remesh_preserve_volume = False
me_cube_011.use_remesh_preserve_attributes = False
me_cube_011.use_mirror_vertex_groups = False
me_cube_011.update()
me_cube_012 = bpy.data.meshes.new('Cube.012')
me_cube_012.from_pydata([(1.404, -1.265, -1.042), (-1.497, -0.929, -1.042), (1.79, 1.178, -1.042), (1.62, -1.556, -0.6247), (-2.1, -1.104, -0.4928), (2.1, 1.556, -0.8663), (1.325, -1.145, -0.6314), (-1.268, -0.8748, -0.5165), (1.683, 1.031, -0.8437), (1.528, -1.42, -0.1853), (-1.842, -1.043, -0.02898), (1.976, 1.387, -0.5142), (1.125, -0.8836, -0.2764), (-0.7277, -0.7291, -0.1609), (1.398, 0.6604, -0.4598), (1.399, -1.258, 1.041), (-1.484, -0.926, 1.042), (1.784, 1.17, 0.7046), (1.404, -1.265, -1.042), (-1.497, -0.929, -1.042), (1.79, 1.178, -1.042), (1.62, -1.556, -0.6247), (-2.1, -1.104, -0.4928), (2.1, 1.556, -0.8663), (1.325, -1.145, -0.6314), (-1.268, -0.8748, -0.5165), (1.683, 1.031, -0.8437), (1.528, -1.42, -0.1853), (-1.842, -1.043, -0.02898), (1.976, 1.387, -0.5142), (1.125, -0.8836, -0.2764), (-0.7277, -0.7291, -0.1609), (1.398, 0.6604, -0.4598), (1.399, -1.258, 1.041), (-1.484, -0.926, 1.042), (1.784, 1.17, 0.7046)], [], [(0, 3, 4, 1), (3, 0, 2, 5), (6, 8, 11, 9), (7, 6, 9, 10), (12, 14, 17, 15), (13, 12, 15, 16), (18, 19, 20), (25, 28, 29, 26), (22, 25, 26, 23), (28, 31, 32, 29), (21, 23, 26, 24), (22, 21, 24, 25), (31, 34, 35, 32), (27, 29, 32, 30), (28, 27, 30, 31), (33, 35, 34), (22, 23, 20, 19)])
me_cube_012.polygons.foreach_set('use_smooth', [True] * 17)
_uv = me_cube_012.uv_layers.new(name='UVMap')
_uv.uv.foreach_set('vector', [0.5784, 0.06236, 0.6845, 0.0, 0.6845, 1.0, 0.5596, 0.8409, 0.8968, 0.8424, 0.7957, 0.7661, 0.8322, 0.1085, 0.8968, 0.0, 0.8968, 0.686, 0.9059, 0.09524, 1.0, 0.0, 1.0, 0.7634, 0.6852, 0.7525, 0.6845, 0.0564, 0.7957, 0.0, 0.7957, 0.9055, 0.2884, 0.5297, 0.2971, 0.1089, 0.5596, 0.0, 0.5596, 0.6618, 0.02757, 0.5793, 0.0, 0.08353, 0.2884, 0.0, 0.2884, 0.7743, 0.02056, 0.8507, 0.09459, 0.7563, 0.09459, 0.9193, 0.4477, 0.7061, 0.4659, 0.6801, 0.4659, 0.87, 0.4499, 0.8533, 0.5242, 0.8881, 0.5141, 0.8537, 0.5154, 0.7065, 0.5242, 0.6801, 0.4991, 0.87, 0.4858, 0.8234, 0.4871, 0.7168, 0.4991, 0.6801, 0.318, 0.8427, 0.318, 0.9745, 0.3047, 0.9502, 0.3038, 0.8578, 0.5141, 0.6801, 0.5141, 0.8365, 0.4991, 0.8223, 0.501, 0.7134, 0.3803, 0.7153, 0.4264, 0.6801, 0.4264, 0.8427, 0.3776, 0.8219, 0.4852, 0.8217, 0.4852, 0.9412, 0.4669, 0.9073, 0.4659, 0.8415, 0.4858, 0.6801, 0.4858, 0.8217, 0.4659, 0.8027, 0.4681, 0.725, 0.3038, 0.7492, 0.3776, 0.6801, 0.3776, 0.8427, 0.4477, 0.6801, 0.4477, 0.8881, 0.4378, 0.8693, 0.4264, 0.7069])
me_cube_012.materials.append(mat_2_4_pillar_yellow_top)
me_cube_012.use_remesh_preserve_volume = False
me_cube_012.use_remesh_preserve_attributes = False
me_cube_012.use_mirror_vertex_groups = False
me_cube_012.update()

# ---- objects
ob_lamp_002 = bpy.data.objects.new('Lamp.002', light_lamp_002)
ob_empty = bpy.data.objects.new('Empty', None)
ob_camera = bpy.data.objects.new('Camera', cam_camera)
ob_hemi = bpy.data.objects.new('Hemi', light_hemi)
ob_lamp_001 = bpy.data.objects.new('Lamp.001', light_lamp_001)
ob_2_4_pillar_magenta_top = bpy.data.objects.new('2-4_pillar_magenta_top', me_cube_010)
ob_2_4_upper_wall = bpy.data.objects.new('2-4_upper_wall', me_cube_006)
ob_2_4_lower_wall = bpy.data.objects.new('2-4_lower_wall', me_cube_005)
ob_2_4_pillar_yellow = bpy.data.objects.new('2-4_pillar_yellow', me_cube_004)
ob_2_4_pillar_blue = bpy.data.objects.new('2-4_pillar_blue', me_cube_003)
ob_2_4_pillar_magenta = bpy.data.objects.new('2-4_pillar_magenta', me_cube_002)
ob_2_4_pillar_red = bpy.data.objects.new('2-4_pillar_red', me_cube_001)
ob_2_4_floor = bpy.data.objects.new('2-4_floor', me_cube)
ob_lamp = bpy.data.objects.new('Lamp', light_lamp)
ob_2_4_pillar_red_top = bpy.data.objects.new('2-4_pillar_red_top', me_cube_009)
ob_2_4_pillar_blue_top = bpy.data.objects.new('2-4_pillar_blue_top', me_cube_011)
ob_2_4_pillar_yellow_top = bpy.data.objects.new('2-4_pillar_yellow_top', me_cube_012)

# ---- transforms, parenting, visibility, modifiers, constraints
ob_lamp_002.location = (-0.1651, 1.115, 0.6196)
ob_lamp_002.rotation_euler = (0.6503, 0.05522, 1.866)
ob_lamp_002.lock_rotations_4d = False
ob_lamp_002.empty_display_type = 'ARROWS'
ob_lamp_002.color = (0.0, 0.0, 0.0, 0.0)
ob_lamp_002.lineart.crease_threshold = 0.0
ob_empty.location = (0.0, 0.0, 0.0)
ob_empty.empty_image_offset = (0.0, 0.0)
ob_empty.lineart.crease_threshold = 0.0
ob_camera.location = (-17.53, 12.92, 14.77)
ob_camera.rotation_euler = (1.112, -0.01866, -2.344)
ob_camera.lock_rotations_4d = False
ob_camera.empty_display_type = 'ARROWS'
ob_camera.color = (0.0, 0.0, 0.0, 0.0)
ob_camera.display_type = 'WIRE'
ob_camera.lineart.crease_threshold = 0.0
_c = ob_camera.constraints.new('DAMPED_TRACK'); _c.name = 'AutoTrack'
_c.target = ob_empty
_c.track_axis = 'TRACK_NEGATIVE_Z'
ob_hemi.location = (-0.317, 0.05136, 12.97)
ob_hemi.hide_select = True
ob_hemi.hide_render = True
ob_hemi.lineart.crease_threshold = 0.0
ob_lamp_001.location = (5.902, -3.098, 0.6196)
ob_lamp_001.rotation_euler = (0.6503, 0.05522, 1.866)
ob_lamp_001.lock_rotations_4d = False
ob_lamp_001.empty_display_type = 'ARROWS'
ob_lamp_001.color = (0.0, 0.0, 0.0, 0.0)
ob_lamp_001.lineart.crease_threshold = 0.0
ob_2_4_pillar_magenta_top.location = (5.153, -1.352, 3.395)
ob_2_4_pillar_magenta_top.lineart.crease_threshold = 0.0
_m = ob_2_4_pillar_magenta_top.modifiers.new('EdgeSplit', 'EDGE_SPLIT')
ob_2_4_upper_wall.location = (-0.05997, 0.04533, 3.294)
ob_2_4_upper_wall.lock_rotations_4d = False
ob_2_4_upper_wall.empty_display_type = 'ARROWS'
ob_2_4_upper_wall.lineart.crease_threshold = 0.0
ob_2_4_lower_wall.location = (-0.03779, 0.06804, 1.134)
ob_2_4_lower_wall.lock_rotations_4d = False
ob_2_4_lower_wall.empty_display_type = 'ARROWS'
ob_2_4_lower_wall.lineart.crease_threshold = 0.0
ob_2_4_pillar_yellow.location = (-5.268, -0.9463, 0.9911)
ob_2_4_pillar_yellow.lineart.crease_threshold = 0.0
ob_2_4_pillar_blue.location = (5.851, 4.908, 0.9911)
ob_2_4_pillar_blue.lineart.crease_threshold = 0.0
ob_2_4_pillar_magenta.location = (5.184, -1.381, 0.9911)
ob_2_4_pillar_magenta.lineart.crease_threshold = 0.0
ob_2_4_pillar_red.location = (0.1124, -2.543, 0.9911)
ob_2_4_pillar_red.lineart.crease_threshold = 0.0
ob_2_4_floor.location = (-0.02524, 0.06386, 3.487e-06)
ob_2_4_floor.lock_rotations_4d = False
ob_2_4_floor.empty_display_type = 'ARROWS'
ob_2_4_floor.lineart.crease_threshold = 0.0
ob_lamp.location = (-7.587, -4.147, 0.6196)
ob_lamp.rotation_euler = (0.6503, 0.05522, 1.866)
ob_lamp.lock_rotations_4d = False
ob_lamp.empty_display_type = 'ARROWS'
ob_lamp.color = (0.0, 0.0, 0.0, 0.0)
ob_lamp.lineart.crease_threshold = 0.0
ob_2_4_pillar_red_top.location = (0.152, -2.806, 3.409)
ob_2_4_pillar_red_top.lineart.crease_threshold = 0.0
ob_2_4_pillar_blue_top.location = (5.595, 4.778, 3.289)
ob_2_4_pillar_blue_top.lineart.crease_threshold = 0.0
_m = ob_2_4_pillar_blue_top.modifiers.new('EdgeSplit', 'EDGE_SPLIT')
ob_2_4_pillar_yellow_top.location = (-5.211, -1.01, 3.031)
ob_2_4_pillar_yellow_top.lock_rotations_4d = False
ob_2_4_pillar_yellow_top.empty_display_type = 'ARROWS'
ob_2_4_pillar_yellow_top.lineart.crease_threshold = 0.0
_m = ob_2_4_pillar_yellow_top.modifiers.new('EdgeSplit', 'EDGE_SPLIT')

# ---- collection membership
col_collection_1.objects.link(ob_lamp_002)
col_collection_1.objects.link(ob_empty)
col_collection_1.objects.link(ob_camera)
col_collection_1.objects.link(ob_hemi)
col_collection_1.objects.link(ob_lamp_001)
col_collection_1.objects.link(ob_2_4_pillar_magenta_top)
col_collection_1.objects.link(ob_2_4_upper_wall)
col_collection_1.objects.link(ob_2_4_lower_wall)
col_collection_1.objects.link(ob_2_4_pillar_yellow)
col_collection_1.objects.link(ob_2_4_pillar_blue)
col_collection_1.objects.link(ob_2_4_pillar_magenta)
col_collection_1.objects.link(ob_2_4_pillar_red)
col_collection_1.objects.link(ob_2_4_floor)
col_collection_1.objects.link(ob_lamp)
col_collection_1.objects.link(ob_2_4_pillar_red_top)
col_collection_1.objects.link(ob_2_4_pillar_blue_top)
col_collection_1.objects.link(ob_2_4_pillar_yellow_top)

# ---- scene / render settings (as saved in the file)
scene.camera = ob_camera
scene.frame_start = 1; scene.frame_end = 250; scene.frame_set(1)
scene.render.engine = 'BLENDER_EEVEE_NEXT'
scene.render.dither_intensity = 0.0
scene.cycles.use_denoising = False
scene.cycles.samples = 10
scene.cycles.sampling_pattern = 'TABULATED_SOBOL'
scene.cycles.light_sampling_threshold = 0.0
scene.cycles.use_adaptive_sampling = False
scene.cycles.use_light_tree = False
scene.cycles.blur_glossy = 0.0
scene.cycles.pixel_filter_type = 'GAUSSIAN'
scene.cycles.sample_clamp_indirect = 0.0
scene.view_settings.view_transform = 'Standard'
bpy.context.view_layer.update()
